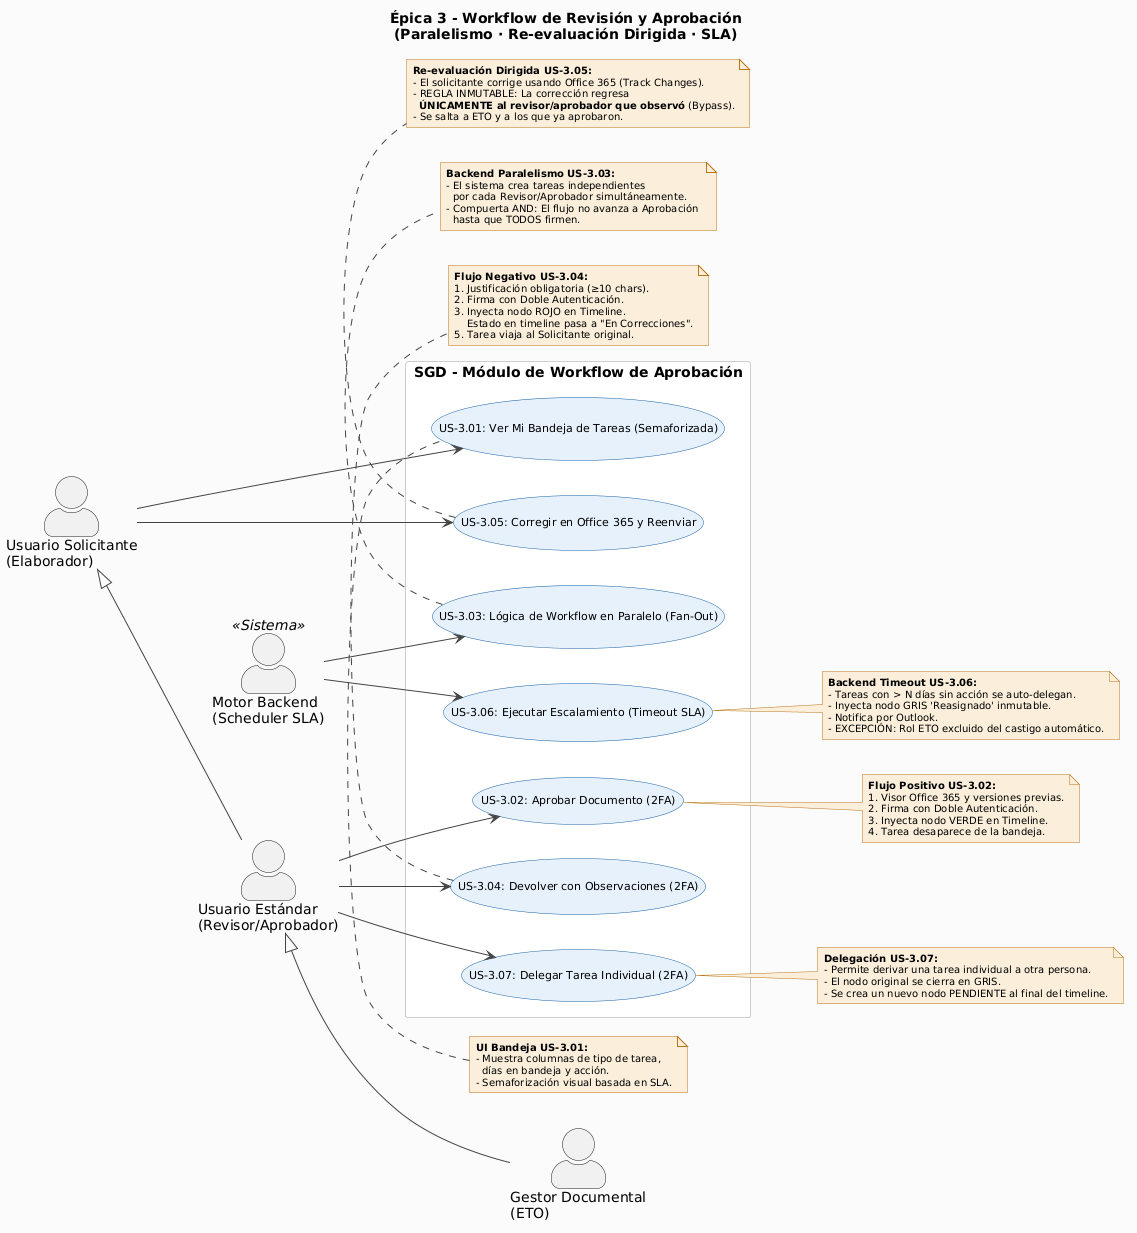

The diagram above was rendered by PlantUML. Its source (embedded in the PNG):
@startuml
left to right direction
skinparam actorStyle awesome
skinparam backgroundColor #FAFAFA

skinparam usecase {
  BackgroundColor #E6F1FB
  BorderColor #185FA5
  FontSize 11
  ArrowColor #444444
}
skinparam note {
  BackgroundColor #FAEEDA
  BorderColor #BA7517
  FontSize 10
}
skinparam rectangle {
  BackgroundColor #FFFFFF
  BorderColor #CCCCCC
}

title Épica 3 - Workflow de Revisión y Aprobación\n(Paralelismo · Re-evaluación Dirigida · SLA)

' ===== ACTORES =====
actor "Usuario Solicitante\n(Elaborador)" as SOLICITANTE
actor "Usuario Estándar\n(Revisor/Aprobador)" as REVISOR
actor "Gestor Documental\n(ETO)" as ETO
actor "Motor Backend\n(Scheduler SLA)" as MOTOR <<Sistema>>

' Herencia de Permisos: Solicitante y ETO también pueden tener tareas de revisión
SOLICITANTE <|-- REVISOR
REVISOR <|-- ETO

' ===== MÓDULO =====
rectangle "SGD - Módulo de Workflow de Aprobación" {
  
  usecase "US-3.01: Ver Mi Bandeja de Tareas (Semaforizada)" as UC301
  usecase "US-3.02: Aprobar Documento (2FA)" as UC302
  usecase "US-3.04: Devolver con Observaciones (2FA)" as UC304
  usecase "US-3.07: Delegar Tarea Individual (2FA)" as UC307
  usecase "US-3.05: Corregir en Office 365 y Reenviar" as UC305
  usecase "US-3.03: Lógica de Workflow en Paralelo (Fan-Out)" as UC303
  usecase "US-3.06: Ejecutar Escalamiento (Timeout SLA)" as UC306

}

' ===== ASOCIACIONES (Compatibles con el script) =====
SOLICITANTE --> UC301
REVISOR --> UC302
REVISOR --> UC304
REVISOR --> UC307

SOLICITANTE --> UC305

MOTOR --> UC303
MOTOR --> UC306

' ===== NOTAS DE INGENIERÍA (Detalle completo del PDF) =====

note top of UC301
  **UI Bandeja US-3.01:**
  - Muestra columnas de tipo de tarea, 
    días en bandeja y acción.
  - Semaforización visual basada en SLA.
end note

note right of UC302
  **Flujo Positivo US-3.02:**
  1. Visor Office 365 y versiones previas.
  2. Firma con Doble Autenticación.
  3. Inyecta nodo VERDE en Timeline.
  4. Tarea desaparece de la bandeja.
end note

note bottom of UC304
  **Flujo Negativo US-3.04:**
  1. Justificación obligatoria (≥10 chars).
  2. Firma con Doble Autenticación.
  3. Inyecta nodo ROJO en Timeline.
      Estado en timeline pasa a "En Correcciones".
  5. Tarea viaja al Solicitante original.
end note

note bottom of UC305
  **Re-evaluación Dirigida US-3.05:**
  - El solicitante corrige usando Office 365 (Track Changes).
  - REGLA INMUTABLE: La corrección regresa 
    **ÚNICAMENTE al revisor/aprobador que observó** (Bypass).
  - Se salta a ETO y a los que ya aprobaron.
end note

note bottom of UC303
  **Backend Paralelismo US-3.03:**
  - El sistema crea tareas independientes 
    por cada Revisor/Aprobador simultáneamente.
  - Compuerta AND: El flujo no avanza a Aprobación 
    hasta que TODOS firmen.
end note

note right of UC306
  **Backend Timeout US-3.06:**
  - Tareas con > N días sin acción se auto-delegan.
  - Inyecta nodo GRIS 'Reasignado' inmutable.
  - Notifica por Outlook.
  - EXCEPCIÓN: Rol ETO excluido del castigo automático.
end note

note right of UC307
  **Delegación US-3.07:**
  - Permite derivar una tarea individual a otra persona.
  - El nodo original se cierra en GRIS.
  - Se crea un nuevo nodo PENDIENTE al final del timeline.
end note
@enduml